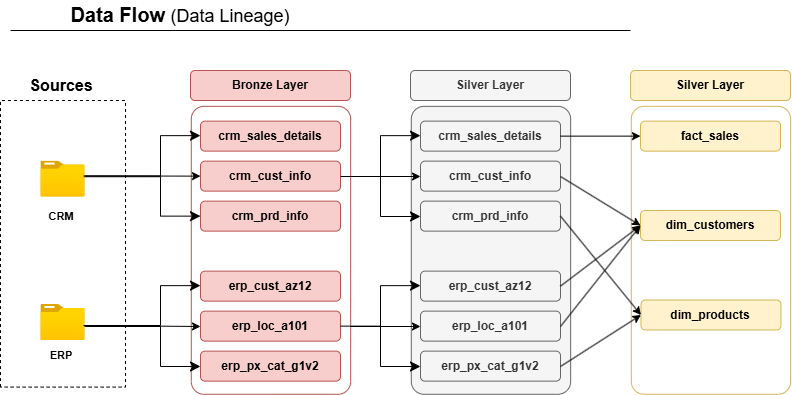

The diagram above was exported from draw.io. Its source (the exported page's mxGraphModel, read from the mxfile embedded in the PNG):
<mxGraphModel dx="827" dy="495" grid="1" gridSize="10" guides="1" tooltips="1" connect="1" arrows="1" fold="1" page="1" pageScale="1" pageWidth="850" pageHeight="1100" math="0" shadow="0">
  <root>
    <mxCell id="0" />
    <mxCell id="1" parent="0" />
    <mxCell id="EJewXl9GVMXhSUW6jKd0-1" parent="1" style="rounded=0;whiteSpace=wrap;html=1;rotation=-90;dashed=1;" value="" vertex="1">
      <mxGeometry height="125" width="286.57" x="179.22" y="550.79" as="geometry" />
    </mxCell>
    <mxCell id="EJewXl9GVMXhSUW6jKd0-2" parent="1" style="text;html=1;whiteSpace=wrap;align=center;verticalAlign=middle;rounded=0;fontStyle=1;fontSize=16;strokeColor=none;glass=0;" value="Sources" vertex="1">
      <mxGeometry height="30" width="60" x="291.08500000000004" y="440" as="geometry" />
    </mxCell>
    <mxCell id="EJewXl9GVMXhSUW6jKd0-3" parent="1" style="image;aspect=fixed;html=1;points=[];align=center;fontSize=12;image=img/lib/azure2/general/Folder_Blank.svg;" value="" vertex="1">
      <mxGeometry height="36" width="44.36" x="300.325" y="530.63" as="geometry" />
    </mxCell>
    <mxCell id="EJewXl9GVMXhSUW6jKd0-4" parent="1" style="image;aspect=fixed;html=1;points=[];align=center;fontSize=12;image=img/lib/azure2/general/Folder_Blank.svg;" value="" vertex="1">
      <mxGeometry height="36" width="44.36" x="300.315" y="674" as="geometry" />
    </mxCell>
    <mxCell id="EJewXl9GVMXhSUW6jKd0-5" parent="1" style="text;html=1;whiteSpace=wrap;strokeColor=none;fillColor=none;align=center;verticalAlign=middle;rounded=0;fontStyle=1;fontSize=11;" value="CRM" vertex="1">
      <mxGeometry height="30" width="60" x="291.08500000000004" y="570.63" as="geometry" />
    </mxCell>
    <mxCell id="EJewXl9GVMXhSUW6jKd0-6" parent="1" style="text;html=1;whiteSpace=wrap;strokeColor=none;fillColor=none;align=center;verticalAlign=middle;rounded=0;fontStyle=1;fontSize=11;" value="ERP" vertex="1">
      <mxGeometry height="30" width="60" x="291.08500000000004" y="710" as="geometry" />
    </mxCell>
    <mxCell id="SY-gJjYUq9lzD77Y9rUx-1" parent="1" style="rounded=1;whiteSpace=wrap;html=1;fillColor=#f8cecc;strokeColor=#b85450;fontStyle=1" value="Bronze Layer" vertex="1">
      <mxGeometry height="30" width="160" x="450" y="440" as="geometry" />
    </mxCell>
    <mxCell id="SY-gJjYUq9lzD77Y9rUx-9" parent="1" style="rounded=1;whiteSpace=wrap;html=1;rotation=-90;fillColor=none;strokeColor=#b85450;arcSize=8;" value="" vertex="1">
      <mxGeometry height="159.37" width="287.93" x="386.51" y="540.14" as="geometry" />
    </mxCell>
    <mxCell id="SY-gJjYUq9lzD77Y9rUx-10" parent="1" style="rounded=1;whiteSpace=wrap;html=1;fillColor=#f8cecc;strokeColor=#b85450;fontStyle=1" value="&lt;font style=&quot;&quot;&gt;crm_sales_details&lt;/font&gt;" vertex="1">
      <mxGeometry height="30" width="140" x="460" y="490.63" as="geometry" />
    </mxCell>
    <mxCell id="SY-gJjYUq9lzD77Y9rUx-11" parent="1" style="rounded=1;whiteSpace=wrap;html=1;fillColor=#f8cecc;strokeColor=#b85450;fontStyle=1" value="&lt;font style=&quot;&quot;&gt;crm_cust_info&lt;/font&gt;" vertex="1">
      <mxGeometry height="30" width="140" x="460" y="530.63" as="geometry" />
    </mxCell>
    <mxCell id="SY-gJjYUq9lzD77Y9rUx-12" parent="1" style="rounded=1;whiteSpace=wrap;html=1;fillColor=#f8cecc;strokeColor=#b85450;fontStyle=1" value="&lt;font style=&quot;&quot;&gt;crm_prd_info&lt;/font&gt;" vertex="1">
      <mxGeometry height="30" width="140" x="460" y="570.63" as="geometry" />
    </mxCell>
    <mxCell id="SY-gJjYUq9lzD77Y9rUx-13" parent="1" style="rounded=1;whiteSpace=wrap;html=1;fillColor=#f8cecc;strokeColor=#b85450;fontStyle=1" value="&lt;font style=&quot;&quot;&gt;erp_cust_az12&lt;/font&gt;" vertex="1">
      <mxGeometry height="30" width="140" x="460" y="640.63" as="geometry" />
    </mxCell>
    <mxCell id="SY-gJjYUq9lzD77Y9rUx-14" parent="1" style="rounded=1;whiteSpace=wrap;html=1;fillColor=#f8cecc;strokeColor=#b85450;fontStyle=1" value="&lt;font style=&quot;&quot;&gt;erp_loc_a101&lt;/font&gt;" vertex="1">
      <mxGeometry height="30" width="140" x="460" y="680.63" as="geometry" />
    </mxCell>
    <mxCell id="SY-gJjYUq9lzD77Y9rUx-15" parent="1" style="rounded=1;whiteSpace=wrap;html=1;fillColor=#f8cecc;strokeColor=#b85450;fontStyle=1" value="&lt;font style=&quot;&quot;&gt;erp_px_cat_g1v2&lt;/font&gt;" vertex="1">
      <mxGeometry height="30" width="140" x="460" y="720.63" as="geometry" />
    </mxCell>
    <mxCell id="SY-gJjYUq9lzD77Y9rUx-16" parent="1" style="rounded=1;whiteSpace=wrap;html=1;fillColor=#f5f5f5;strokeColor=#666666;fontStyle=1;fontColor=#333333;" value="Silver Layer" vertex="1">
      <mxGeometry height="30" width="160" x="670" y="440" as="geometry" />
    </mxCell>
    <mxCell id="SY-gJjYUq9lzD77Y9rUx-17" parent="1" style="rounded=1;whiteSpace=wrap;html=1;rotation=-90;fillColor=#f5f5f5;strokeColor=#666666;arcSize=8;fontColor=#333333;" value="" vertex="1">
      <mxGeometry height="159.37" width="287.93" x="606.51" y="540.14" as="geometry" />
    </mxCell>
    <mxCell id="SY-gJjYUq9lzD77Y9rUx-18" parent="1" style="rounded=1;whiteSpace=wrap;html=1;fillColor=#f5f5f5;strokeColor=#666666;fontStyle=1;fontColor=#333333;" value="&lt;font style=&quot;&quot;&gt;crm_sales_details&lt;/font&gt;" vertex="1">
      <mxGeometry height="30" width="140" x="680" y="490.63" as="geometry" />
    </mxCell>
    <mxCell id="SY-gJjYUq9lzD77Y9rUx-19" parent="1" style="rounded=1;whiteSpace=wrap;html=1;fillColor=#f5f5f5;strokeColor=#666666;fontStyle=1;fontColor=#333333;" value="&lt;font style=&quot;&quot;&gt;crm_cust_info&lt;/font&gt;" vertex="1">
      <mxGeometry height="30" width="140" x="680" y="530.63" as="geometry" />
    </mxCell>
    <mxCell id="SY-gJjYUq9lzD77Y9rUx-20" parent="1" style="rounded=1;whiteSpace=wrap;html=1;fillColor=#f5f5f5;strokeColor=#666666;fontStyle=1;fontColor=#333333;" value="&lt;font style=&quot;&quot;&gt;crm_prd_info&lt;/font&gt;" vertex="1">
      <mxGeometry height="30" width="140" x="680" y="570.63" as="geometry" />
    </mxCell>
    <mxCell id="SY-gJjYUq9lzD77Y9rUx-21" parent="1" style="rounded=1;whiteSpace=wrap;html=1;fillColor=#f5f5f5;strokeColor=#666666;fontStyle=1;fontColor=#333333;" value="&lt;font style=&quot;&quot;&gt;erp_cust_az12&lt;/font&gt;" vertex="1">
      <mxGeometry height="30" width="140" x="680" y="640.63" as="geometry" />
    </mxCell>
    <mxCell id="SY-gJjYUq9lzD77Y9rUx-22" parent="1" style="rounded=1;whiteSpace=wrap;html=1;fillColor=#f5f5f5;strokeColor=#666666;fontStyle=1;fontColor=#333333;" value="&lt;font style=&quot;&quot;&gt;erp_loc_a101&lt;/font&gt;" vertex="1">
      <mxGeometry height="30" width="140" x="680" y="680.63" as="geometry" />
    </mxCell>
    <mxCell id="SY-gJjYUq9lzD77Y9rUx-23" parent="1" style="rounded=1;whiteSpace=wrap;html=1;fillColor=#f5f5f5;strokeColor=#666666;fontStyle=1;fontColor=#333333;" value="&lt;font style=&quot;&quot;&gt;erp_px_cat_g1v2&lt;/font&gt;" vertex="1">
      <mxGeometry height="30" width="140" x="680" y="720.63" as="geometry" />
    </mxCell>
    <mxCell id="SY-gJjYUq9lzD77Y9rUx-24" parent="1" style="rounded=1;whiteSpace=wrap;html=1;fillColor=#fff2cc;strokeColor=#d6b656;fontStyle=1;" value="Silver Layer" vertex="1">
      <mxGeometry height="30" width="160" x="890" y="440" as="geometry" />
    </mxCell>
    <mxCell id="SY-gJjYUq9lzD77Y9rUx-25" parent="1" style="rounded=1;whiteSpace=wrap;html=1;rotation=-90;fillColor=none;strokeColor=#d6b656;arcSize=8;" value="" vertex="1">
      <mxGeometry height="159.37" width="287.93" x="826.51" y="540.14" as="geometry" />
    </mxCell>
    <mxCell id="SY-gJjYUq9lzD77Y9rUx-26" parent="1" style="rounded=1;whiteSpace=wrap;html=1;fillColor=#fff2cc;strokeColor=#d6b656;fontStyle=1;" value="&lt;font style=&quot;&quot;&gt;fact_sales&lt;/font&gt;" vertex="1">
      <mxGeometry height="30" width="140" x="900" y="490.63" as="geometry" />
    </mxCell>
    <mxCell id="SY-gJjYUq9lzD77Y9rUx-27" parent="1" style="rounded=1;whiteSpace=wrap;html=1;fillColor=#fff2cc;strokeColor=#d6b656;fontStyle=1;" value="&lt;font style=&quot;&quot;&gt;dim_customers&lt;/font&gt;" vertex="1">
      <mxGeometry height="30" width="140" x="900" y="580" as="geometry" />
    </mxCell>
    <mxCell id="SY-gJjYUq9lzD77Y9rUx-28" parent="1" style="rounded=1;whiteSpace=wrap;html=1;fillColor=#fff2cc;strokeColor=#d6b656;fontStyle=1;" value="&lt;font style=&quot;&quot;&gt;dim_products&lt;/font&gt;" vertex="1">
      <mxGeometry height="30" width="140" x="900.47" y="669.51" as="geometry" />
    </mxCell>
    <mxCell id="SY-gJjYUq9lzD77Y9rUx-33" edge="1" parent="1" source="EJewXl9GVMXhSUW6jKd0-3" style="edgeStyle=elbowEdgeStyle;elbow=horizontal;endArrow=classic;html=1;curved=0;rounded=0;endSize=8;startSize=8;entryX=0;entryY=0.5;entryDx=0;entryDy=0;exitX=1.003;exitY=0.411;exitDx=0;exitDy=0;exitPerimeter=0;" value="">
      <mxGeometry height="50" relative="1" width="50" as="geometry">
        <Array as="points">
          <mxPoint x="420" y="519.51" />
        </Array>
        <mxPoint x="344.67" y="540.14" as="sourcePoint" />
        <mxPoint x="460" y="505.1400000000001" as="targetPoint" />
      </mxGeometry>
    </mxCell>
    <mxCell id="SY-gJjYUq9lzD77Y9rUx-34" edge="1" parent="1" source="EJewXl9GVMXhSUW6jKd0-3" style="endArrow=classic;html=1;rounded=0;entryX=0;entryY=0.5;entryDx=0;entryDy=0;exitX=0.967;exitY=0.411;exitDx=0;exitDy=0;exitPerimeter=0;" target="SY-gJjYUq9lzD77Y9rUx-11" value="">
      <mxGeometry height="50" relative="1" width="50" as="geometry">
        <mxPoint x="344.67" y="540.63" as="sourcePoint" />
        <mxPoint x="394.67" y="490.63" as="targetPoint" />
      </mxGeometry>
    </mxCell>
    <mxCell id="SY-gJjYUq9lzD77Y9rUx-35" edge="1" parent="1" source="EJewXl9GVMXhSUW6jKd0-3" style="edgeStyle=elbowEdgeStyle;elbow=horizontal;endArrow=classic;html=1;curved=0;rounded=0;endSize=8;startSize=8;entryX=0;entryY=0.5;entryDx=0;entryDy=0;exitX=0.985;exitY=0.433;exitDx=0;exitDy=0;exitPerimeter=0;" target="SY-gJjYUq9lzD77Y9rUx-12" value="">
      <mxGeometry height="50" relative="1" width="50" as="geometry">
        <Array as="points">
          <mxPoint x="420" y="580" />
        </Array>
        <mxPoint x="351.09000000000003" y="577.5" as="sourcePoint" />
        <mxPoint x="456.09000000000003" y="600.6300000000001" as="targetPoint" />
      </mxGeometry>
    </mxCell>
    <mxCell id="SY-gJjYUq9lzD77Y9rUx-36" edge="1" parent="1" style="edgeStyle=elbowEdgeStyle;elbow=horizontal;endArrow=classic;html=1;curved=0;rounded=0;endSize=8;startSize=8;entryX=0;entryY=0.5;entryDx=0;entryDy=0;exitX=1.003;exitY=0.411;exitDx=0;exitDy=0;exitPerimeter=0;" value="">
      <mxGeometry height="50" relative="1" width="50" as="geometry">
        <Array as="points">
          <mxPoint x="420" y="669.51" />
        </Array>
        <mxPoint x="345" y="695" as="sourcePoint" />
        <mxPoint x="460" y="655.1400000000001" as="targetPoint" />
      </mxGeometry>
    </mxCell>
    <mxCell id="SY-gJjYUq9lzD77Y9rUx-37" edge="1" parent="1" style="endArrow=classic;html=1;rounded=0;entryX=0;entryY=0.5;entryDx=0;entryDy=0;exitX=0.967;exitY=0.411;exitDx=0;exitDy=0;exitPerimeter=0;" value="">
      <mxGeometry height="50" relative="1" width="50" as="geometry">
        <mxPoint x="343" y="695" as="sourcePoint" />
        <mxPoint x="460" y="696" as="targetPoint" />
      </mxGeometry>
    </mxCell>
    <mxCell id="SY-gJjYUq9lzD77Y9rUx-38" edge="1" parent="1" style="edgeStyle=elbowEdgeStyle;elbow=horizontal;endArrow=classic;html=1;curved=0;rounded=0;endSize=8;startSize=8;entryX=0;entryY=0.5;entryDx=0;entryDy=0;exitX=0.985;exitY=0.433;exitDx=0;exitDy=0;exitPerimeter=0;" value="">
      <mxGeometry height="50" relative="1" width="50" as="geometry">
        <Array as="points">
          <mxPoint x="420" y="730" />
        </Array>
        <mxPoint x="344" y="696" as="sourcePoint" />
        <mxPoint x="460" y="736" as="targetPoint" />
      </mxGeometry>
    </mxCell>
    <mxCell id="SY-gJjYUq9lzD77Y9rUx-39" edge="1" parent="1" style="edgeStyle=elbowEdgeStyle;elbow=horizontal;endArrow=classic;html=1;curved=0;rounded=0;endSize=8;startSize=8;entryX=0;entryY=0.5;entryDx=0;entryDy=0;" value="">
      <mxGeometry height="50" relative="1" width="50" as="geometry">
        <Array as="points">
          <mxPoint x="640" y="730" />
        </Array>
        <mxPoint x="610" y="696" as="sourcePoint" />
        <mxPoint x="680" y="736" as="targetPoint" />
      </mxGeometry>
    </mxCell>
    <mxCell id="SY-gJjYUq9lzD77Y9rUx-40" edge="1" parent="1" style="endArrow=classic;html=1;rounded=0;entryX=0;entryY=0.5;entryDx=0;entryDy=0;" value="">
      <mxGeometry height="50" relative="1" width="50" as="geometry">
        <mxPoint x="610" y="696" as="sourcePoint" />
        <mxPoint x="680" y="696" as="targetPoint" />
      </mxGeometry>
    </mxCell>
    <mxCell id="SY-gJjYUq9lzD77Y9rUx-41" edge="1" parent="1" source="SY-gJjYUq9lzD77Y9rUx-14" style="edgeStyle=elbowEdgeStyle;elbow=horizontal;endArrow=classic;html=1;curved=0;rounded=0;endSize=8;startSize=8;entryX=0;entryY=0.5;entryDx=0;entryDy=0;exitX=1;exitY=0.5;exitDx=0;exitDy=0;" value="">
      <mxGeometry height="50" relative="1" width="50" as="geometry">
        <Array as="points">
          <mxPoint x="640" y="669.51" />
        </Array>
        <mxPoint x="565" y="695" as="sourcePoint" />
        <mxPoint x="680" y="655.1400000000001" as="targetPoint" />
      </mxGeometry>
    </mxCell>
    <mxCell id="SY-gJjYUq9lzD77Y9rUx-42" edge="1" parent="1" style="edgeStyle=elbowEdgeStyle;elbow=horizontal;endArrow=classic;html=1;curved=0;rounded=0;endSize=8;startSize=8;entryX=0;entryY=0.5;entryDx=0;entryDy=0;" value="">
      <mxGeometry height="50" relative="1" width="50" as="geometry">
        <Array as="points">
          <mxPoint x="640" y="580" />
        </Array>
        <mxPoint x="610" y="546" as="sourcePoint" />
        <mxPoint x="680" y="586" as="targetPoint" />
      </mxGeometry>
    </mxCell>
    <mxCell id="SY-gJjYUq9lzD77Y9rUx-43" edge="1" parent="1" style="endArrow=classic;html=1;rounded=0;entryX=0;entryY=0.5;entryDx=0;entryDy=0;" value="">
      <mxGeometry height="50" relative="1" width="50" as="geometry">
        <mxPoint x="610" y="546" as="sourcePoint" />
        <mxPoint x="680" y="546" as="targetPoint" />
      </mxGeometry>
    </mxCell>
    <mxCell id="SY-gJjYUq9lzD77Y9rUx-44" edge="1" parent="1" style="edgeStyle=elbowEdgeStyle;elbow=horizontal;endArrow=classic;html=1;curved=0;rounded=0;endSize=8;startSize=8;entryX=0;entryY=0.5;entryDx=0;entryDy=0;exitX=1;exitY=0.5;exitDx=0;exitDy=0;" value="">
      <mxGeometry height="50" relative="1" width="50" as="geometry">
        <Array as="points">
          <mxPoint x="640" y="519.51" />
        </Array>
        <mxPoint x="600" y="546" as="sourcePoint" />
        <mxPoint x="680" y="505.1400000000001" as="targetPoint" />
      </mxGeometry>
    </mxCell>
    <mxCell id="SY-gJjYUq9lzD77Y9rUx-45" edge="1" parent="1" source="SY-gJjYUq9lzD77Y9rUx-18" style="endArrow=classic;html=1;rounded=0;entryX=0;entryY=0.5;entryDx=0;entryDy=0;exitX=1;exitY=0.5;exitDx=0;exitDy=0;" target="SY-gJjYUq9lzD77Y9rUx-26" value="">
      <mxGeometry height="50" relative="1" width="50" as="geometry">
        <mxPoint x="820" y="510" as="sourcePoint" />
        <mxPoint x="870" y="460" as="targetPoint" />
      </mxGeometry>
    </mxCell>
    <mxCell id="SY-gJjYUq9lzD77Y9rUx-46" edge="1" parent="1" style="endArrow=classic;html=1;rounded=0;entryX=0;entryY=0.5;entryDx=0;entryDy=0;exitX=1;exitY=0.5;exitDx=0;exitDy=0;" target="SY-gJjYUq9lzD77Y9rUx-27" value="">
      <mxGeometry height="50" relative="1" width="50" as="geometry">
        <mxPoint x="820" y="546" as="sourcePoint" />
        <mxPoint x="900" y="546" as="targetPoint" />
      </mxGeometry>
    </mxCell>
    <mxCell id="SY-gJjYUq9lzD77Y9rUx-47" edge="1" parent="1" source="SY-gJjYUq9lzD77Y9rUx-20" style="endArrow=classic;html=1;rounded=0;entryX=0;entryY=0.5;entryDx=0;entryDy=0;exitX=1;exitY=0.5;exitDx=0;exitDy=0;" target="SY-gJjYUq9lzD77Y9rUx-28" value="">
      <mxGeometry height="50" relative="1" width="50" as="geometry">
        <mxPoint x="830" y="586" as="sourcePoint" />
        <mxPoint x="910" y="635" as="targetPoint" />
      </mxGeometry>
    </mxCell>
    <mxCell id="SY-gJjYUq9lzD77Y9rUx-48" edge="1" parent="1" source="SY-gJjYUq9lzD77Y9rUx-21" style="endArrow=classic;html=1;rounded=0;entryX=0;entryY=0.5;entryDx=0;entryDy=0;exitX=1;exitY=0.5;exitDx=0;exitDy=0;" target="SY-gJjYUq9lzD77Y9rUx-27" value="">
      <mxGeometry height="50" relative="1" width="50" as="geometry">
        <mxPoint x="820" y="656" as="sourcePoint" />
        <mxPoint x="900" y="656" as="targetPoint" />
      </mxGeometry>
    </mxCell>
    <mxCell id="SY-gJjYUq9lzD77Y9rUx-49" edge="1" parent="1" style="endArrow=classic;html=1;rounded=0;entryX=0;entryY=0.5;entryDx=0;entryDy=0;" target="SY-gJjYUq9lzD77Y9rUx-27" value="">
      <mxGeometry height="50" relative="1" width="50" as="geometry">
        <mxPoint x="820" y="696" as="sourcePoint" />
        <mxPoint x="900" y="635" as="targetPoint" />
      </mxGeometry>
    </mxCell>
    <mxCell id="SY-gJjYUq9lzD77Y9rUx-50" edge="1" parent="1" style="endArrow=classic;html=1;rounded=0;entryX=0;entryY=0.5;entryDx=0;entryDy=0;" target="SY-gJjYUq9lzD77Y9rUx-28" value="">
      <mxGeometry height="50" relative="1" width="50" as="geometry">
        <mxPoint x="820" y="736" as="sourcePoint" />
        <mxPoint x="900" y="635" as="targetPoint" />
      </mxGeometry>
    </mxCell>
    <mxCell id="SY-gJjYUq9lzD77Y9rUx-51" parent="1" style="text;html=1;whiteSpace=wrap;strokeColor=none;fillColor=none;align=center;verticalAlign=middle;rounded=0;fontSize=20;fontStyle=1" value="Data Flow &lt;font style=&quot;font-size: 18px; font-weight: normal;&quot;&gt;(Data Lineage)&lt;/font&gt;" vertex="1">
      <mxGeometry height="30" width="320" x="280" y="370" as="geometry" />
    </mxCell>
    <mxCell id="SY-gJjYUq9lzD77Y9rUx-52" edge="1" parent="1" style="endArrow=none;html=1;rounded=0;fontSize=16;" value="">
      <mxGeometry height="50" relative="1" width="50" as="geometry">
        <mxPoint x="270" y="400" as="sourcePoint" />
        <mxPoint x="890" y="400" as="targetPoint" />
      </mxGeometry>
    </mxCell>
  </root>
</mxGraphModel>